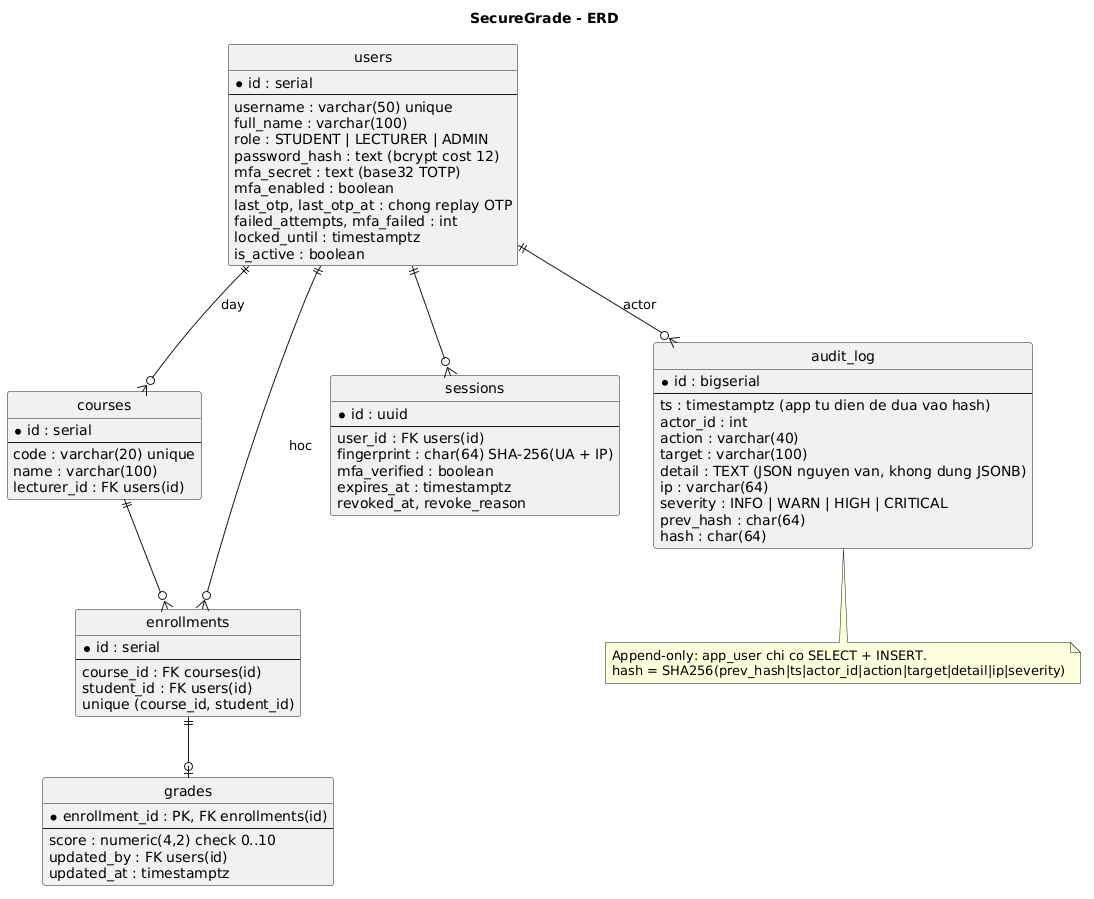

The diagram above was rendered by PlantUML. Its source (embedded in the PNG):
@startuml
' So do 8: ERD
hide circle
title SecureGrade - ERD

entity users {
  *id : serial
  --
  username : varchar(50) unique
  full_name : varchar(100)
  role : STUDENT | LECTURER | ADMIN
  password_hash : text (bcrypt cost 12)
  mfa_secret : text (base32 TOTP)
  mfa_enabled : boolean
  last_otp, last_otp_at : chong replay OTP
  failed_attempts, mfa_failed : int
  locked_until : timestamptz
  is_active : boolean
}
entity courses {
  *id : serial
  --
  code : varchar(20) unique
  name : varchar(100)
  lecturer_id : FK users(id)
}
entity enrollments {
  *id : serial
  --
  course_id : FK courses(id)
  student_id : FK users(id)
  unique (course_id, student_id)
}
entity grades {
  *enrollment_id : PK, FK enrollments(id)
  --
  score : numeric(4,2) check 0..10
  updated_by : FK users(id)
  updated_at : timestamptz
}
entity sessions {
  *id : uuid
  --
  user_id : FK users(id)
  fingerprint : char(64) SHA-256(UA + IP)
  mfa_verified : boolean
  expires_at : timestamptz
  revoked_at, revoke_reason
}
entity audit_log {
  *id : bigserial
  --
  ts : timestamptz (app tu dien de dua vao hash)
  actor_id : int
  action : varchar(40)
  target : varchar(100)
  detail : TEXT (JSON nguyen van, khong dung JSONB)
  ip : varchar(64)
  severity : INFO | WARN | HIGH | CRITICAL
  prev_hash : char(64)
  hash : char(64)
}

users ||--o{ courses : "day"
users ||--o{ enrollments : "hoc"
courses ||--o{ enrollments
enrollments ||--o| grades
users ||--o{ sessions
users ||--o{ audit_log : "actor"

note bottom of audit_log
  Append-only: app_user chi co SELECT + INSERT.
  hash = SHA256(prev_hash|ts|actor_id|action|target|detail|ip|severity)
end note
@enduml